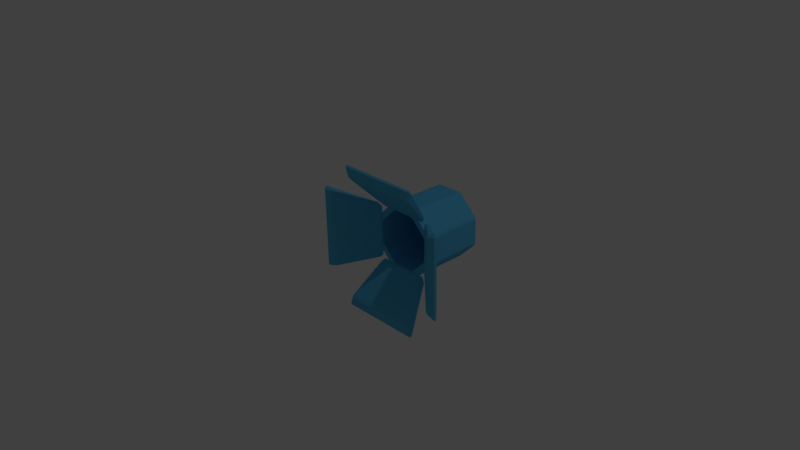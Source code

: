# Source: directional_light_icon.blend  (saved by Blender 2.77.0; exported with 4.5.12 LTS)
import bpy
from mathutils import Matrix  # noqa: F401  (used for matrix-valued properties, if any)

bpy.ops.wm.read_factory_settings(use_empty=True)
scene = bpy.context.scene
scene.name = 'Scene'

# ---- collections
col_collection_1 = bpy.data.collections.new('Collection 1'); scene.collection.children.link(col_collection_1)

# ---- materials (node trees are filled in below, after node groups)
mat_directional_light_icon = bpy.data.materials.new('directional_light_icon')
mat_directional_light_icon.alpha_threshold = 0.0
mat_directional_light_icon.use_transparent_shadow = False
mat_directional_light_icon.diffuse_color = (0.09728, 0.492, 0.8, 1.0)
mat_directional_light_icon.roughness = 0.5

# ---- material node trees

# ---- world
world_world = bpy.data.worlds.new('World'); scene.world = world_world
world_world.color = (0.05088, 0.05088, 0.05088)
world_world.use_sun_shadow = False
world_world.sun_shadow_jitter_overblur = 0.0
world_world.cycles.sampling_method = 'MANUAL'

# ---- cameras
cam_camera = bpy.data.cameras.new('Camera')
cam_camera.clip_end = 100.0
cam_camera.lens = 35.0
cam_camera.sensor_width = 32.0
cam_camera.sensor_height = 18.0
cam_camera.ortho_scale = 7.314
cam_camera.dof.focus_distance = 0.0
cam_camera.dof.aperture_fstop = 128.0

# ---- lights
light_lamp = bpy.data.lights.new('Lamp', 'POINT')
light_lamp.transmission_factor = 0.0
light_lamp.cutoff_distance = 30.0
light_lamp.energy = 100.0
light_lamp.shadow_buffer_clip_start = 1.001
light_lamp.shadow_soft_size = 0.1
light_lamp.shadow_maximum_resolution = 0.006
light_lamp.use_absolute_resolution = True

# ---- meshes
me_cylinder_001 = bpy.data.meshes.new('Cylinder.001')
me_cylinder_001.from_pydata([(-0.4699, 0.5237, 0.2176), (-0.4865, 0.5237, 0.1773), (-0.4984, 0.504, 0.2058), (-0.4866, 0.5237, 0.2244), (-0.4647, 0.5237, 0.1919), (-0.4865, 1.403, 0.1773), (-0.4699, 1.403, 0.2176), (-0.4861, 0.5237, -0.1784), (-0.4694, 0.5237, -0.2186), (-0.4643, 0.5237, -0.1929), (-0.486, 0.5237, -0.2256), (-0.498, 0.504, -0.2069), (-0.4694, 1.403, -0.2186), (-0.4861, 1.403, -0.1784), (-0.2176, 0.5237, -0.4699), (-0.1773, 0.5237, -0.4865), (-0.2058, 0.504, -0.4984), (-0.2245, 0.5237, -0.4865), (-0.1919, 0.5237, -0.4647), (-0.1773, 1.403, -0.4865), (-0.2176, 1.403, -0.4699), (0.1784, 0.5237, -0.4861), (0.2186, 0.5237, -0.4694), (0.1929, 0.5237, -0.4643), (0.2255, 0.5237, -0.486), (0.2069, 0.504, -0.498), (0.2186, 1.403, -0.4694), (0.1784, 1.403, -0.4861), (0.4699, 0.5237, -0.2176), (0.4865, 0.5237, -0.1773), (0.4984, 0.504, -0.2058), (0.4866, 0.5237, -0.2245), (0.4647, 0.5237, -0.1919), (0.4865, 1.403, -0.1773), (0.4699, 1.403, -0.2176), (0.4861, 0.5237, 0.1784), (0.4694, 0.5237, 0.2186), (0.4643, 0.5237, 0.1929), (0.486, 0.5237, 0.2255), (0.498, 0.504, 0.2069), (0.4694, 1.403, 0.2186), (0.4861, 1.403, 0.1784), (0.2176, 0.5237, 0.4699), (0.1773, 0.5237, 0.4865), (0.2058, 0.504, 0.4984), (0.2244, 0.5237, 0.4865), (0.1919, 0.5237, 0.4647), (0.1773, 1.403, 0.4865), (0.2176, 1.403, 0.4699), (-0.1784, 0.5237, 0.4861), (-0.2186, 0.5237, 0.4694), (-0.1929, 0.5237, 0.4643), (-0.2256, 0.5237, 0.486), (-0.2069, 0.504, 0.498), (-0.2186, 1.403, 0.4694), (-0.1784, 1.403, 0.4861), (-1.029, 0.06282, 0.3799), (-1.045, 0.09045, 0.3857), (-1.044, 0.09046, -0.3865), (-1.028, 0.06283, -0.3807), (-0.3808, 0.06284, -1.029), (-0.3866, 0.09046, -1.045), (0.3886, 0.09046, -1.044), (0.3828, 0.06283, -1.028), (1.029, 0.06282, -0.3786), (1.045, 0.09045, -0.3844), (1.044, 0.09044, 0.3878), (1.028, 0.06281, 0.382), (0.3807, 0.0628, 1.029), (0.3865, 0.09043, 1.045), (-0.3887, 0.09044, 1.044), (-0.3829, 0.06281, 1.028), (-0.8577, 0.09173, 0.3168), (-0.9044, 0.06282, 0.334), (-0.9035, 0.06283, -0.3345), (-0.8569, 0.09174, -0.3172), (-0.3174, 0.09175, -0.8577), (-0.3347, 0.06283, -0.9044), (0.3365, 0.06283, -0.9035), (0.3191, 0.09174, -0.8569), (0.8577, 0.09173, -0.3155), (0.9044, 0.06282, -0.3327), (0.9035, 0.06281, 0.3358), (0.8569, 0.09172, 0.3185), (0.3174, 0.09172, 0.8577), (0.3346, 0.06281, 0.9044), (-0.3365, 0.06281, 0.9035), (-0.3192, 0.09172, 0.8569), (0.4869, 0.5237, -0.3945), (0.4751, 0.4997, -0.4127), (0.4371, 0.4997, -0.397), (0.4001, 0.5237, -0.3588), (-0.399, 0.5237, -0.3597), (-0.4359, 0.4997, -0.398), (-0.4739, 0.4997, -0.4137), (-0.4857, 0.5237, -0.3957), (1.029, 0.06282, -0.5731), (1.007, 0.09505, -0.5977), (1.045, 0.09045, -0.5823), (0.9048, 0.06282, -0.5271), (0.8581, 0.09173, -0.5136), (0.8901, 0.09505, -0.5546), (-0.9031, 0.06283, -0.529), (-0.8883, 0.09506, -0.5564), (-0.8565, 0.09174, -0.5153), (-1.028, 0.06283, -0.5752), (-1.043, 0.09046, -0.5844), (-1.005, 0.09506, -0.5997), (0.399, 0.5237, 0.3701), (0.4359, 0.4997, 0.4083), (0.4739, 0.4997, 0.424), (0.4857, 0.5237, 0.406), (-0.4869, 0.5237, 0.4049), (-0.4752, 0.4997, 0.423), (-0.4372, 0.4997, 0.4073), (-0.4001, 0.5237, 0.3691), (0.9031, 0.06281, 0.541), (0.8883, 0.09504, 0.5685), (0.8565, 0.09172, 0.5274), (1.028, 0.06281, 0.5872), (1.043, 0.09044, 0.5965), (1.005, 0.09503, 0.6118), (-1.029, 0.06282, 0.5851), (-1.007, 0.09505, 0.6098), (-1.045, 0.09045, 0.5944), (-0.9048, 0.06282, 0.5392), (-0.8581, 0.09173, 0.5257), (-0.8901, 0.09505, 0.5667), (0.4132, 0.4997, -0.474), (0.3943, 0.5237, -0.4858), (0.3583, 0.5237, -0.3992), (0.3974, 0.4997, -0.4361), (0.3932, 0.5237, 0.4867), (0.4121, 0.4997, 0.475), (0.3964, 0.4997, 0.437), (0.3574, 0.5237, 0.4), (0.5775, 0.06283, -1.028), (0.5858, 0.09046, -1.043), (0.6021, 0.09506, -1.005), (0.5311, 0.06283, -0.9033), (0.5586, 0.09506, -0.8885), (0.5163, 0.09174, -0.8567), (0.5754, 0.0628, 1.029), (0.6001, 0.09503, 1.007), (0.5837, 0.09043, 1.045), (0.5293, 0.06281, 0.9046), (0.5146, 0.09172, 0.858), (0.5568, 0.09504, 0.8899), (-0.3971, 0.4997, -0.437), (-0.3582, 0.5237, -0.4), (-0.394, 0.5237, -0.4867), (-0.4128, 0.4997, -0.475), (-0.4139, 0.4997, 0.474), (-0.395, 0.5237, 0.4858), (-0.359, 0.5237, 0.3992), (-0.3981, 0.4997, 0.4361), (-0.5301, 0.06283, -0.9046), (-0.5155, 0.09175, -0.858), (-0.5577, 0.09506, -0.8899), (-0.5763, 0.06284, -1.029), (-0.601, 0.09507, -1.007), (-0.5846, 0.09046, -1.045), (-0.5784, 0.06281, 1.028), (-0.5867, 0.09044, 1.043), (-0.603, 0.09504, 1.005), (-0.532, 0.06281, 0.9033), (-0.5595, 0.09504, 0.8885), (-0.5172, 0.09172, 0.8566), (-0.3997, 0.5237, 0.1401), (-0.3822, 0.5237, 0.1827), (-0.4228, 0.5237, 0.1746), (-0.3998, 0.5237, 0.19), (-0.4107, 0.5018, 0.1695), (-0.3818, 0.5237, -0.1836), (-0.3994, 0.5237, -0.1411), (-0.4103, 0.5018, -0.1705), (-0.3993, 0.5237, -0.1909), (-0.4224, 0.5237, -0.1755), (-0.1402, 0.5237, -0.3997), (-0.1827, 0.5237, -0.3822), (-0.1746, 0.5237, -0.4228), (-0.19, 0.5237, -0.3998), (-0.1696, 0.5018, -0.4107), (0.1836, 0.5237, -0.3818), (0.1411, 0.5237, -0.3994), (0.1705, 0.5018, -0.4103), (0.1909, 0.5237, -0.3994), (0.1755, 0.5237, -0.4224), (0.3997, 0.5237, -0.1402), (0.3822, 0.5237, -0.1827), (0.4228, 0.5237, -0.1746), (0.3998, 0.5237, -0.19), (0.4107, 0.5018, -0.1696), (0.3818, 0.5237, 0.1836), (0.3994, 0.5237, 0.141), (0.4103, 0.5018, 0.1705), (0.3993, 0.5237, 0.1909), (0.4224, 0.5237, 0.1755), (0.1401, 0.5237, 0.3997), (0.1827, 0.5237, 0.3822), (0.1746, 0.5237, 0.4228), (0.19, 0.5237, 0.3998), (0.1696, 0.5018, 0.4107), (-0.1836, 0.5237, 0.3817), (-0.1411, 0.5237, 0.3994), (-0.1705, 0.5018, 0.4103), (-0.1909, 0.5237, 0.3994), (-0.1755, 0.5237, 0.4224), (-0.3822, 1.318, 0.1827), (-0.3997, 1.318, 0.1402), (-0.3994, 1.318, -0.141), (-0.3818, 1.318, -0.1836), (-0.1827, 1.318, -0.3822), (-0.1401, 1.318, -0.3997), (0.1411, 1.318, -0.3994), (0.1836, 1.318, -0.3818), (0.3822, 1.318, -0.1827), (0.3997, 1.318, -0.1401), (0.3994, 1.318, 0.1411), (0.3818, 1.318, 0.1836), (0.1827, 1.318, 0.3822), (0.1402, 1.318, 0.3997), (-0.1411, 1.318, 0.3994), (-0.1836, 1.318, 0.3818)], [], [(50, 54, 6, 0), (176, 175, 75, 104, 92), (78, 63, 136, 139), (186, 185, 79, 141, 130), (82, 67, 119, 116), (196, 195, 83, 118, 108), (8, 12, 20, 14), (86, 71, 162, 165), (203, 169, 208, 223), (70, 53, 52, 153, 163), (171, 170, 4, 3, 112, 115), (110, 109, 117, 121), (205, 204, 198, 202, 84, 87), (62, 25, 24, 129, 137), (94, 93, 103, 107), (3, 2, 57, 124, 112), (2, 1, 7, 11, 58, 57), (173, 179, 212, 211), (37, 36, 42, 46, 200, 199, 193, 197), (23, 22, 28, 32, 190, 189, 183, 187), (9, 8, 14, 18, 180, 179, 173, 177), (201, 200, 46, 45, 132, 135), (191, 190, 32, 31, 88, 91), (181, 180, 18, 17, 150, 149), (51, 50, 0, 4, 170, 169, 203, 207), (60, 77, 156, 159), (68, 85, 145, 142), (64, 81, 99, 96), (56, 73, 125, 122), (183, 189, 216, 215), (44, 43, 49, 53, 70, 69), (80, 192, 191, 91, 100), (84, 202, 201, 135, 146), (30, 29, 35, 39, 66, 65), (193, 199, 220, 219), (76, 182, 181, 149, 157), (16, 15, 21, 25, 62, 61), (195, 194, 188, 192, 80, 83), (1, 5, 13, 7), (206, 205, 87, 167, 154), (90, 89, 97, 101), (178, 184, 214, 213), (198, 204, 222, 221), (60, 63, 78, 77), (36, 40, 48, 42), (15, 19, 27, 21), (38, 37, 197, 196, 108, 111), (58, 11, 10, 95, 106), (31, 30, 65, 98, 88), (128, 131, 140, 138), (175, 174, 168, 172, 72, 75), (66, 39, 38, 111, 120), (114, 113, 123, 127), (43, 47, 55, 49), (10, 9, 177, 176, 92, 95), (12, 13, 5, 6, 54, 55, 47, 48, 40, 41, 33, 34, 26, 27, 19, 20), (68, 71, 86, 85), (188, 194, 218, 217), (148, 151, 160, 158), (134, 133, 143, 147), (29, 33, 41, 35), (64, 67, 82, 81), (52, 51, 207, 206, 154, 153), (45, 44, 69, 144, 132), (185, 184, 178, 182, 76, 79), (208, 209, 210, 211, 212, 213, 214, 215, 216, 217, 218, 219, 220, 221, 222, 223), (24, 23, 187, 186, 130, 129), (17, 16, 61, 161, 150), (72, 172, 171, 115, 126), (152, 155, 166, 164), (22, 26, 34, 28), (0, 1, 2, 3, 4), (7, 8, 9, 10, 11), (14, 15, 16, 17, 18), (21, 22, 23, 24, 25), (28, 29, 30, 31, 32), (35, 36, 37, 38, 39), (42, 43, 44, 45, 46), (49, 50, 51, 52, 53), (0, 6, 5, 1), (12, 8, 7, 13), (19, 15, 14, 20), (26, 22, 21, 27), (33, 29, 28, 34), (40, 36, 35, 41), (47, 43, 42, 48), (54, 50, 49, 55), (74, 59, 105, 102), (96, 97, 98), (99, 100, 101), (102, 103, 104), (105, 106, 107), (116, 117, 118), (119, 120, 121), (122, 123, 124), (125, 126, 127), (136, 137, 138), (139, 140, 141), (142, 143, 144), (145, 146, 147), (156, 157, 158), (159, 160, 161), (162, 163, 164), (165, 166, 167), (57, 58, 59, 56), (61, 62, 63, 60), (65, 66, 67, 64), (69, 70, 71, 68), (73, 74, 75, 72), (77, 78, 79, 76), (81, 82, 83, 80), (85, 86, 87, 84), (89, 90, 91, 88), (93, 94, 95, 92), (96, 99, 101, 97), (102, 105, 107, 103), (103, 93, 92, 104), (97, 89, 88, 98), (90, 101, 100, 91), (94, 107, 106, 95), (64, 96, 98, 65), (74, 102, 104, 75), (105, 59, 58, 106), (99, 81, 80, 100), (109, 110, 111, 108), (113, 114, 115, 112), (116, 119, 121, 117), (122, 125, 127, 123), (114, 127, 126, 115), (112, 124, 123, 113), (108, 118, 117, 109), (120, 111, 110, 121), (82, 116, 118, 83), (72, 126, 125, 73), (124, 57, 56, 122), (66, 120, 119, 67), (129, 130, 131, 128), (133, 134, 135, 132), (138, 140, 139, 136), (142, 145, 147, 143), (130, 141, 140, 131), (137, 129, 128, 138), (143, 133, 132, 144), (146, 135, 134, 147), (78, 139, 141, 79), (62, 137, 136, 63), (68, 142, 144, 69), (145, 85, 84, 146), (149, 150, 151, 148), (153, 154, 155, 152), (158, 160, 159, 156), (164, 166, 165, 162), (150, 161, 160, 151), (157, 149, 148, 158), (152, 164, 163, 153), (154, 167, 166, 155), (86, 165, 167, 87), (70, 163, 162, 71), (156, 77, 76, 157), (161, 61, 60, 159), (56, 59, 74, 73), (168, 169, 170, 171, 172), (173, 174, 175, 176, 177), (178, 179, 180, 181, 182), (183, 184, 185, 186, 187), (188, 189, 190, 191, 192), (193, 194, 195, 196, 197), (198, 199, 200, 201, 202), (203, 204, 205, 206, 207), (168, 209, 208, 169), (222, 204, 203, 223), (198, 221, 220, 199), (218, 194, 193, 219), (188, 217, 216, 189), (214, 184, 183, 215), (178, 213, 212, 179), (210, 174, 173, 211), (168, 174, 210, 209)])
me_cylinder_001.materials.append(mat_directional_light_icon)
me_cylinder_001.use_remesh_preserve_volume = False
me_cylinder_001.use_remesh_preserve_attributes = False
me_cylinder_001.use_mirror_vertex_groups = False
me_cylinder_001.update()

# ---- objects
ob_spotlight_mesh = bpy.data.objects.new('SpotLight_Mesh', me_cylinder_001)
ob_lamp = bpy.data.objects.new('Lamp', light_lamp)
ob_camera = bpy.data.objects.new('Camera', cam_camera)

# ---- transforms, parenting, visibility, modifiers, constraints
ob_spotlight_mesh.location = (0.0, 0.0, 0.0)
ob_spotlight_mesh.lineart.crease_threshold = 0.0
ob_lamp.location = (4.076, 1.005, 5.904)
ob_lamp.rotation_euler = (0.6503, 0.05522, 1.866)
ob_lamp.lock_rotations_4d = False
ob_lamp.empty_display_type = 'ARROWS'
ob_lamp.color = (0.0, 0.0, 0.0, 0.0)
ob_lamp.lineart.crease_threshold = 0.0
ob_camera.location = (7.481, -6.508, 5.344)
ob_camera.rotation_euler = (1.109, 0.01082, 0.8149)
ob_camera.lock_rotations_4d = False
ob_camera.empty_display_type = 'ARROWS'
ob_camera.color = (0.0, 0.0, 0.0, 0.0)
ob_camera.display_type = 'WIRE'
ob_camera.lineart.crease_threshold = 0.0

# ---- collection membership
col_collection_1.objects.link(ob_spotlight_mesh)
col_collection_1.objects.link(ob_lamp)
col_collection_1.objects.link(ob_camera)

# ---- scene / render settings (as saved in the file)
scene.camera = ob_camera
scene.frame_start = 1; scene.frame_end = 250; scene.frame_set(1)
scene.render.engine = 'BLENDER_EEVEE_NEXT'
scene.render.resolution_percentage = 50
scene.render.dither_intensity = 0.0
scene.cycles.use_denoising = False
scene.cycles.samples = 128
scene.cycles.sampling_pattern = 'TABULATED_SOBOL'
scene.cycles.light_sampling_threshold = 0.0
scene.cycles.use_adaptive_sampling = False
scene.cycles.use_light_tree = False
scene.cycles.blur_glossy = 0.0
scene.cycles.sample_clamp_indirect = 0.0
scene.view_settings.view_transform = 'Standard'
bpy.context.view_layer.update()
